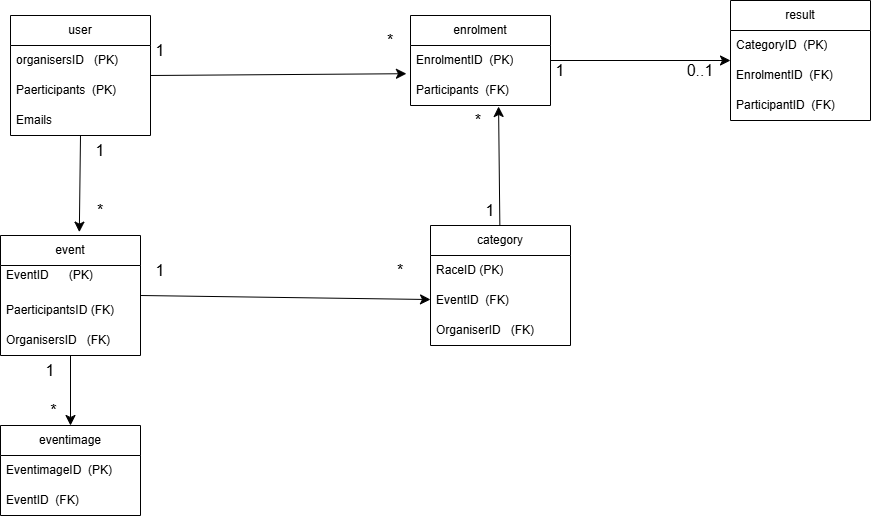

The diagram above was exported from draw.io. Its source (the exported page's mxGraphModel, read from the mxfile embedded in the PNG):
<mxGraphModel dx="1030" dy="614" grid="1" gridSize="10" guides="1" tooltips="1" connect="1" arrows="1" fold="1" page="1" pageScale="1" pageWidth="827" pageHeight="1169" math="0" shadow="0">
  <root>
    <mxCell id="0" />
    <mxCell id="1" parent="0" />
    <mxCell id="fZJk78T8MB1yQjzngZwD-16" parent="1" style="swimlane;fontStyle=0;childLayout=stackLayout;horizontal=1;startSize=30;horizontalStack=0;resizeParent=1;resizeParentMax=0;resizeLast=0;collapsible=1;marginBottom=0;whiteSpace=wrap;html=1;" value="user" vertex="1">
      <mxGeometry height="120" width="140" x="160" y="510" as="geometry" />
    </mxCell>
    <mxCell id="fZJk78T8MB1yQjzngZwD-17" parent="fZJk78T8MB1yQjzngZwD-16" style="text;strokeColor=none;fillColor=none;align=left;verticalAlign=middle;spacingLeft=4;spacingRight=4;overflow=hidden;points=[[0,0.5],[1,0.5]];portConstraint=eastwest;rotatable=0;whiteSpace=wrap;html=1;" value="organisersID&amp;nbsp; &amp;nbsp;(PK)" vertex="1">
      <mxGeometry height="30" width="140" y="30" as="geometry" />
    </mxCell>
    <mxCell id="fZJk78T8MB1yQjzngZwD-18" parent="fZJk78T8MB1yQjzngZwD-16" style="text;strokeColor=none;fillColor=none;align=left;verticalAlign=middle;spacingLeft=4;spacingRight=4;overflow=hidden;points=[[0,0.5],[1,0.5]];portConstraint=eastwest;rotatable=0;whiteSpace=wrap;html=1;" value="Paerticipants&amp;nbsp; (PK)" vertex="1">
      <mxGeometry height="30" width="140" y="60" as="geometry" />
    </mxCell>
    <mxCell id="fZJk78T8MB1yQjzngZwD-19" parent="fZJk78T8MB1yQjzngZwD-16" style="text;strokeColor=none;fillColor=none;align=left;verticalAlign=middle;spacingLeft=4;spacingRight=4;overflow=hidden;points=[[0,0.5],[1,0.5]];portConstraint=eastwest;rotatable=0;whiteSpace=wrap;html=1;" value="Emails" vertex="1">
      <mxGeometry height="30" width="140" y="90" as="geometry" />
    </mxCell>
    <mxCell id="fZJk78T8MB1yQjzngZwD-46" edge="1" parent="1" source="fZJk78T8MB1yQjzngZwD-20" style="edgeStyle=none;curved=1;rounded=0;orthogonalLoop=1;jettySize=auto;html=1;exitX=1;exitY=0.5;exitDx=0;exitDy=0;fontSize=12;startSize=8;endSize=8;" target="fZJk78T8MB1yQjzngZwD-26">
      <mxGeometry relative="1" as="geometry" />
    </mxCell>
    <mxCell id="fZJk78T8MB1yQjzngZwD-61" edge="1" parent="1" source="fZJk78T8MB1yQjzngZwD-20" style="edgeStyle=none;curved=1;rounded=0;orthogonalLoop=1;jettySize=auto;html=1;exitX=0.5;exitY=1;exitDx=0;exitDy=0;entryX=0.5;entryY=0;entryDx=0;entryDy=0;fontSize=12;startSize=8;endSize=8;" target="fZJk78T8MB1yQjzngZwD-36">
      <mxGeometry relative="1" as="geometry" />
    </mxCell>
    <mxCell id="fZJk78T8MB1yQjzngZwD-20" parent="1" style="swimlane;fontStyle=0;childLayout=stackLayout;horizontal=1;startSize=30;horizontalStack=0;resizeParent=1;resizeParentMax=0;resizeLast=0;collapsible=1;marginBottom=0;whiteSpace=wrap;html=1;" value="event" vertex="1">
      <mxGeometry height="120" width="140" x="150" y="730" as="geometry" />
    </mxCell>
    <mxCell id="fZJk78T8MB1yQjzngZwD-21" parent="fZJk78T8MB1yQjzngZwD-20" style="text;strokeColor=none;fillColor=none;align=left;verticalAlign=middle;spacingLeft=4;spacingRight=4;overflow=hidden;points=[[0,0.5],[1,0.5]];portConstraint=eastwest;rotatable=0;whiteSpace=wrap;html=1;" value="EventID&amp;nbsp; &amp;nbsp; &amp;nbsp; (PK)&lt;div&gt;&lt;br&gt;&lt;/div&gt;" vertex="1">
      <mxGeometry height="30" width="140" y="30" as="geometry" />
    </mxCell>
    <mxCell id="fZJk78T8MB1yQjzngZwD-22" parent="fZJk78T8MB1yQjzngZwD-20" style="text;strokeColor=none;fillColor=none;align=left;verticalAlign=middle;spacingLeft=4;spacingRight=4;overflow=hidden;points=[[0,0.5],[1,0.5]];portConstraint=eastwest;rotatable=0;whiteSpace=wrap;html=1;" value="PaerticipantsID (FK)" vertex="1">
      <mxGeometry height="30" width="140" y="60" as="geometry" />
    </mxCell>
    <mxCell id="fZJk78T8MB1yQjzngZwD-23" parent="fZJk78T8MB1yQjzngZwD-20" style="text;strokeColor=none;fillColor=none;align=left;verticalAlign=middle;spacingLeft=4;spacingRight=4;overflow=hidden;points=[[0,0.5],[1,0.5]];portConstraint=eastwest;rotatable=0;whiteSpace=wrap;html=1;" value="OrganisersID&amp;nbsp; &amp;nbsp;(FK)" vertex="1">
      <mxGeometry height="30" width="140" y="90" as="geometry" />
    </mxCell>
    <mxCell id="fZJk78T8MB1yQjzngZwD-24" parent="1" style="swimlane;fontStyle=0;childLayout=stackLayout;horizontal=1;startSize=30;horizontalStack=0;resizeParent=1;resizeParentMax=0;resizeLast=0;collapsible=1;marginBottom=0;whiteSpace=wrap;html=1;" value="category" vertex="1">
      <mxGeometry height="120" width="140" x="580" y="720" as="geometry" />
    </mxCell>
    <mxCell id="fZJk78T8MB1yQjzngZwD-25" parent="fZJk78T8MB1yQjzngZwD-24" style="text;strokeColor=none;fillColor=none;align=left;verticalAlign=middle;spacingLeft=4;spacingRight=4;overflow=hidden;points=[[0,0.5],[1,0.5]];portConstraint=eastwest;rotatable=0;whiteSpace=wrap;html=1;" value="RaceID (PK)" vertex="1">
      <mxGeometry height="30" width="140" y="30" as="geometry" />
    </mxCell>
    <mxCell id="fZJk78T8MB1yQjzngZwD-26" parent="fZJk78T8MB1yQjzngZwD-24" style="text;strokeColor=none;fillColor=none;align=left;verticalAlign=middle;spacingLeft=4;spacingRight=4;overflow=hidden;points=[[0,0.5],[1,0.5]];portConstraint=eastwest;rotatable=0;whiteSpace=wrap;html=1;" value="EventID&amp;nbsp; (FK)" vertex="1">
      <mxGeometry height="30" width="140" y="60" as="geometry" />
    </mxCell>
    <mxCell id="fZJk78T8MB1yQjzngZwD-27" parent="fZJk78T8MB1yQjzngZwD-24" style="text;strokeColor=none;fillColor=none;align=left;verticalAlign=middle;spacingLeft=4;spacingRight=4;overflow=hidden;points=[[0,0.5],[1,0.5]];portConstraint=eastwest;rotatable=0;whiteSpace=wrap;html=1;" value="OrganiserID&amp;nbsp; &amp;nbsp;(FK)" vertex="1">
      <mxGeometry height="30" width="140" y="90" as="geometry" />
    </mxCell>
    <mxCell id="fZJk78T8MB1yQjzngZwD-55" edge="1" parent="1" source="fZJk78T8MB1yQjzngZwD-28" style="edgeStyle=none;curved=1;rounded=0;orthogonalLoop=1;jettySize=auto;html=1;exitX=1;exitY=0.5;exitDx=0;exitDy=0;entryX=0;entryY=0.5;entryDx=0;entryDy=0;fontSize=12;startSize=8;endSize=8;" target="fZJk78T8MB1yQjzngZwD-32">
      <mxGeometry relative="1" as="geometry" />
    </mxCell>
    <mxCell id="fZJk78T8MB1yQjzngZwD-28" parent="1" style="swimlane;fontStyle=0;childLayout=stackLayout;horizontal=1;startSize=30;horizontalStack=0;resizeParent=1;resizeParentMax=0;resizeLast=0;collapsible=1;marginBottom=0;whiteSpace=wrap;html=1;" value="enrolment" vertex="1">
      <mxGeometry height="90" width="140" x="560" y="510" as="geometry" />
    </mxCell>
    <mxCell id="fZJk78T8MB1yQjzngZwD-29" parent="fZJk78T8MB1yQjzngZwD-28" style="text;strokeColor=none;fillColor=none;align=left;verticalAlign=middle;spacingLeft=4;spacingRight=4;overflow=hidden;points=[[0,0.5],[1,0.5]];portConstraint=eastwest;rotatable=0;whiteSpace=wrap;html=1;" value="EnrolmentID&amp;nbsp; (PK)" vertex="1">
      <mxGeometry height="30" width="140" y="30" as="geometry" />
    </mxCell>
    <mxCell id="fZJk78T8MB1yQjzngZwD-30" parent="fZJk78T8MB1yQjzngZwD-28" style="text;strokeColor=none;fillColor=none;align=left;verticalAlign=middle;spacingLeft=4;spacingRight=4;overflow=hidden;points=[[0,0.5],[1,0.5]];portConstraint=eastwest;rotatable=0;whiteSpace=wrap;html=1;" value="Participants&amp;nbsp; (FK)&amp;nbsp;" vertex="1">
      <mxGeometry height="30" width="140" y="60" as="geometry" />
    </mxCell>
    <mxCell id="fZJk78T8MB1yQjzngZwD-32" parent="1" style="swimlane;fontStyle=0;childLayout=stackLayout;horizontal=1;startSize=30;horizontalStack=0;resizeParent=1;resizeParentMax=0;resizeLast=0;collapsible=1;marginBottom=0;whiteSpace=wrap;html=1;" value="result" vertex="1">
      <mxGeometry height="120" width="140" x="880" y="495" as="geometry" />
    </mxCell>
    <mxCell id="fZJk78T8MB1yQjzngZwD-33" parent="fZJk78T8MB1yQjzngZwD-32" style="text;strokeColor=none;fillColor=none;align=left;verticalAlign=middle;spacingLeft=4;spacingRight=4;overflow=hidden;points=[[0,0.5],[1,0.5]];portConstraint=eastwest;rotatable=0;whiteSpace=wrap;html=1;" value="CategoryID&amp;nbsp; (PK)" vertex="1">
      <mxGeometry height="30" width="140" y="30" as="geometry" />
    </mxCell>
    <mxCell id="fZJk78T8MB1yQjzngZwD-34" parent="fZJk78T8MB1yQjzngZwD-32" style="text;strokeColor=none;fillColor=none;align=left;verticalAlign=middle;spacingLeft=4;spacingRight=4;overflow=hidden;points=[[0,0.5],[1,0.5]];portConstraint=eastwest;rotatable=0;whiteSpace=wrap;html=1;" value="EnrolmentID&amp;nbsp; (FK)" vertex="1">
      <mxGeometry height="30" width="140" y="60" as="geometry" />
    </mxCell>
    <mxCell id="fZJk78T8MB1yQjzngZwD-35" parent="fZJk78T8MB1yQjzngZwD-32" style="text;strokeColor=none;fillColor=none;align=left;verticalAlign=middle;spacingLeft=4;spacingRight=4;overflow=hidden;points=[[0,0.5],[1,0.5]];portConstraint=eastwest;rotatable=0;whiteSpace=wrap;html=1;" value="ParticipantID&amp;nbsp; (FK)" vertex="1">
      <mxGeometry height="30" width="140" y="90" as="geometry" />
    </mxCell>
    <mxCell id="fZJk78T8MB1yQjzngZwD-36" parent="1" style="swimlane;fontStyle=0;childLayout=stackLayout;horizontal=1;startSize=30;horizontalStack=0;resizeParent=1;resizeParentMax=0;resizeLast=0;collapsible=1;marginBottom=0;whiteSpace=wrap;html=1;" value="eventimage" vertex="1">
      <mxGeometry height="90" width="140" x="150" y="920" as="geometry" />
    </mxCell>
    <mxCell id="fZJk78T8MB1yQjzngZwD-37" parent="fZJk78T8MB1yQjzngZwD-36" style="text;strokeColor=none;fillColor=none;align=left;verticalAlign=middle;spacingLeft=4;spacingRight=4;overflow=hidden;points=[[0,0.5],[1,0.5]];portConstraint=eastwest;rotatable=0;whiteSpace=wrap;html=1;" value="EventimageID&amp;nbsp; (PK)" vertex="1">
      <mxGeometry height="30" width="140" y="30" as="geometry" />
    </mxCell>
    <mxCell id="fZJk78T8MB1yQjzngZwD-38" parent="fZJk78T8MB1yQjzngZwD-36" style="text;strokeColor=none;fillColor=none;align=left;verticalAlign=middle;spacingLeft=4;spacingRight=4;overflow=hidden;points=[[0,0.5],[1,0.5]];portConstraint=eastwest;rotatable=0;whiteSpace=wrap;html=1;" value="EventID&amp;nbsp; (FK)" vertex="1">
      <mxGeometry height="30" width="140" y="60" as="geometry" />
    </mxCell>
    <mxCell id="fZJk78T8MB1yQjzngZwD-43" edge="1" parent="1" source="fZJk78T8MB1yQjzngZwD-16" style="edgeStyle=none;curved=1;rounded=0;orthogonalLoop=1;jettySize=auto;html=1;exitX=0.5;exitY=1;exitDx=0;exitDy=0;entryX=0.563;entryY=-0.028;entryDx=0;entryDy=0;entryPerimeter=0;fontSize=12;startSize=8;endSize=8;" target="fZJk78T8MB1yQjzngZwD-20">
      <mxGeometry relative="1" as="geometry" />
    </mxCell>
    <mxCell id="fZJk78T8MB1yQjzngZwD-44" parent="1" style="text;html=1;whiteSpace=wrap;strokeColor=none;fillColor=none;align=center;verticalAlign=middle;rounded=0;fontSize=16;" value="1" vertex="1">
      <mxGeometry height="30" width="60" x="220" y="630" as="geometry" />
    </mxCell>
    <mxCell id="fZJk78T8MB1yQjzngZwD-45" parent="1" style="text;html=1;whiteSpace=wrap;strokeColor=none;fillColor=none;align=center;verticalAlign=middle;rounded=0;fontSize=16;" value="*" vertex="1">
      <mxGeometry height="30" width="60" x="220" y="690" as="geometry" />
    </mxCell>
    <mxCell id="fZJk78T8MB1yQjzngZwD-47" parent="1" style="text;html=1;whiteSpace=wrap;strokeColor=none;fillColor=none;align=center;verticalAlign=middle;rounded=0;fontSize=16;" value="1" vertex="1">
      <mxGeometry height="30" width="60" x="280" y="750" as="geometry" />
    </mxCell>
    <mxCell id="fZJk78T8MB1yQjzngZwD-48" parent="1" style="text;html=1;whiteSpace=wrap;strokeColor=none;fillColor=none;align=center;verticalAlign=middle;rounded=0;fontSize=16;" value="*" vertex="1">
      <mxGeometry height="30" width="60" x="520" y="750" as="geometry" />
    </mxCell>
    <mxCell id="fZJk78T8MB1yQjzngZwD-49" edge="1" parent="1" source="fZJk78T8MB1yQjzngZwD-16" style="edgeStyle=none;curved=1;rounded=0;orthogonalLoop=1;jettySize=auto;html=1;exitX=1;exitY=0.5;exitDx=0;exitDy=0;entryX=-0.029;entryY=-0.06;entryDx=0;entryDy=0;entryPerimeter=0;fontSize=12;startSize=8;endSize=8;" target="fZJk78T8MB1yQjzngZwD-30">
      <mxGeometry relative="1" as="geometry" />
    </mxCell>
    <mxCell id="fZJk78T8MB1yQjzngZwD-50" parent="1" style="text;html=1;whiteSpace=wrap;strokeColor=none;fillColor=none;align=center;verticalAlign=middle;rounded=0;fontSize=16;" value="1" vertex="1">
      <mxGeometry height="30" width="60" x="280" y="530" as="geometry" />
    </mxCell>
    <mxCell id="fZJk78T8MB1yQjzngZwD-51" parent="1" style="text;html=1;whiteSpace=wrap;strokeColor=none;fillColor=none;align=center;verticalAlign=middle;rounded=0;fontSize=16;" value="*" vertex="1">
      <mxGeometry height="30" width="60" x="510" y="520" as="geometry" />
    </mxCell>
    <mxCell id="fZJk78T8MB1yQjzngZwD-52" edge="1" parent="1" source="fZJk78T8MB1yQjzngZwD-24" style="edgeStyle=none;curved=1;rounded=0;orthogonalLoop=1;jettySize=auto;html=1;entryX=0.629;entryY=1.033;entryDx=0;entryDy=0;entryPerimeter=0;fontSize=12;startSize=8;endSize=8;" target="fZJk78T8MB1yQjzngZwD-30">
      <mxGeometry relative="1" as="geometry" />
    </mxCell>
    <mxCell id="fZJk78T8MB1yQjzngZwD-53" parent="1" style="text;html=1;whiteSpace=wrap;strokeColor=none;fillColor=none;align=center;verticalAlign=middle;rounded=0;fontSize=16;" value="1" vertex="1">
      <mxGeometry height="30" width="60" x="610" y="690" as="geometry" />
    </mxCell>
    <mxCell id="fZJk78T8MB1yQjzngZwD-54" parent="1" style="text;html=1;whiteSpace=wrap;strokeColor=none;fillColor=none;align=center;verticalAlign=middle;rounded=0;fontSize=16;" value="&amp;nbsp; &amp;nbsp; &amp;nbsp; &amp;nbsp; *" vertex="1">
      <mxGeometry height="30" width="60" x="580" y="600" as="geometry" />
    </mxCell>
    <mxCell id="fZJk78T8MB1yQjzngZwD-56" parent="1" style="text;html=1;whiteSpace=wrap;strokeColor=none;fillColor=none;align=center;verticalAlign=middle;rounded=0;fontSize=16;" value="1" vertex="1">
      <mxGeometry height="30" width="60" x="680" y="550" as="geometry" />
    </mxCell>
    <mxCell id="fZJk78T8MB1yQjzngZwD-58" parent="1" style="text;html=1;whiteSpace=wrap;strokeColor=none;fillColor=none;align=center;verticalAlign=middle;rounded=0;fontSize=16;" value="0..1" vertex="1">
      <mxGeometry height="30" width="60" x="820" y="550" as="geometry" />
    </mxCell>
    <mxCell id="fZJk78T8MB1yQjzngZwD-62" parent="1" style="text;html=1;whiteSpace=wrap;strokeColor=none;fillColor=none;align=center;verticalAlign=middle;rounded=0;fontSize=16;" value="1" vertex="1">
      <mxGeometry height="30" width="60" x="170" y="850" as="geometry" />
    </mxCell>
    <mxCell id="fZJk78T8MB1yQjzngZwD-63" parent="1" style="text;html=1;whiteSpace=wrap;strokeColor=none;fillColor=none;align=center;verticalAlign=middle;rounded=0;fontSize=16;" value="&amp;nbsp; &amp;nbsp; &amp;nbsp; *" vertex="1">
      <mxGeometry height="30" width="60" x="160" y="890" as="geometry" />
    </mxCell>
  </root>
</mxGraphModel>